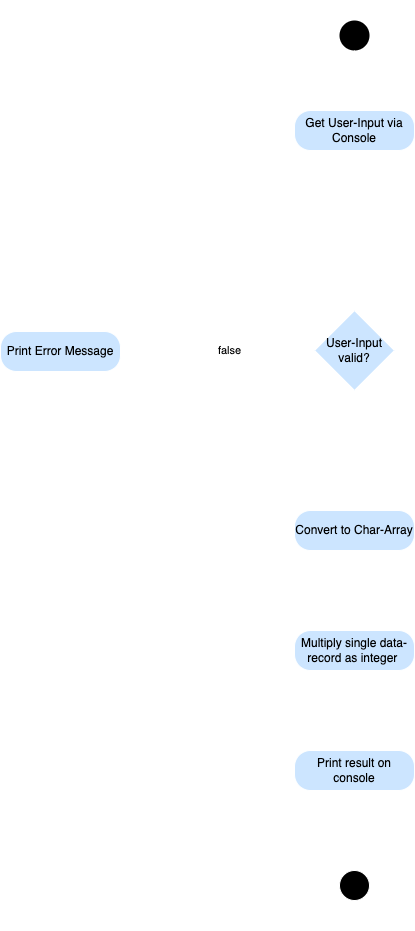

The diagram above was exported from draw.io. Its source (the exported page's mxGraphModel, read from the mxfile embedded in the PNG):
<mxGraphModel dx="1061" dy="811" grid="1" gridSize="10" guides="1" tooltips="1" connect="1" arrows="1" fold="1" page="1" pageScale="1" pageWidth="827" pageHeight="1169" math="0" shadow="0">
  <root>
    <mxCell id="0" />
    <mxCell id="1" parent="0" />
    <mxCell id="2" value="" style="ellipse;html=1;fillColor=#000000;strokeColor=none;" vertex="1" parent="1">
      <mxGeometry x="399" y="30" width="30" height="30" as="geometry" />
    </mxCell>
    <mxCell id="4" value="Get User-Input via Console" style="rounded=1;whiteSpace=wrap;html=1;arcSize=40;fontColor=#000000;fillColor=#CCE5FF;strokeColor=default;" vertex="1" parent="1">
      <mxGeometry x="354" y="120" width="120" height="40" as="geometry" />
    </mxCell>
    <mxCell id="5" value="" style="edgeStyle=orthogonalEdgeStyle;html=1;verticalAlign=bottom;endArrow=open;endSize=8;strokeColor=default;rounded=0;entryX=0.5;entryY=0;entryDx=0;entryDy=0;" edge="1" source="4" parent="1" target="8">
      <mxGeometry relative="1" as="geometry">
        <mxPoint x="414" y="220" as="targetPoint" />
      </mxGeometry>
    </mxCell>
    <mxCell id="10" style="edgeStyle=orthogonalEdgeStyle;rounded=0;orthogonalLoop=1;jettySize=auto;html=1;exitX=0;exitY=0.5;exitDx=0;exitDy=0;entryX=1;entryY=0.5;entryDx=0;entryDy=0;strokeColor=default;" edge="1" parent="1" source="8" target="9">
      <mxGeometry relative="1" as="geometry" />
    </mxCell>
    <mxCell id="11" value="false" style="edgeLabel;html=1;align=center;verticalAlign=middle;resizable=0;points=[];" vertex="1" connectable="0" parent="10">
      <mxGeometry x="-0.1181" y="-1" relative="1" as="geometry">
        <mxPoint as="offset" />
      </mxGeometry>
    </mxCell>
    <mxCell id="14" style="edgeStyle=orthogonalEdgeStyle;rounded=0;orthogonalLoop=1;jettySize=auto;html=1;exitX=0.5;exitY=1;exitDx=0;exitDy=0;fontColor=#000000;strokeColor=default;" edge="1" parent="1" source="8" target="13">
      <mxGeometry relative="1" as="geometry" />
    </mxCell>
    <mxCell id="8" value="&lt;font color=&quot;#000000&quot;&gt;User-Input valid?&lt;/font&gt;" style="rhombus;whiteSpace=wrap;html=1;fillColor=#CCE5FF;strokeColor=default;" vertex="1" parent="1">
      <mxGeometry x="374" y="320" width="80" height="80" as="geometry" />
    </mxCell>
    <mxCell id="12" style="edgeStyle=orthogonalEdgeStyle;rounded=0;orthogonalLoop=1;jettySize=auto;html=1;exitX=0.5;exitY=0;exitDx=0;exitDy=0;entryX=0;entryY=0.5;entryDx=0;entryDy=0;fontColor=#000000;strokeColor=default;" edge="1" parent="1" source="9" target="4">
      <mxGeometry relative="1" as="geometry" />
    </mxCell>
    <mxCell id="9" value="Print Error Message" style="rounded=1;whiteSpace=wrap;html=1;arcSize=40;fontColor=#000000;fillColor=#CCE5FF;strokeColor=default;" vertex="1" parent="1">
      <mxGeometry x="60" y="341" width="120" height="40" as="geometry" />
    </mxCell>
    <mxCell id="16" style="edgeStyle=orthogonalEdgeStyle;rounded=0;orthogonalLoop=1;jettySize=auto;html=1;exitX=0.5;exitY=1;exitDx=0;exitDy=0;entryX=0.5;entryY=0;entryDx=0;entryDy=0;fontColor=#000000;strokeColor=default;" edge="1" parent="1" source="13" target="15">
      <mxGeometry relative="1" as="geometry" />
    </mxCell>
    <mxCell id="13" value="Convert to Char-Array" style="rounded=1;whiteSpace=wrap;html=1;arcSize=40;fontColor=#000000;fillColor=#CCE5FF;strokeColor=default;" vertex="1" parent="1">
      <mxGeometry x="354" y="520" width="120" height="40" as="geometry" />
    </mxCell>
    <mxCell id="18" style="edgeStyle=orthogonalEdgeStyle;rounded=0;orthogonalLoop=1;jettySize=auto;html=1;exitX=0.5;exitY=1;exitDx=0;exitDy=0;entryX=0.5;entryY=0;entryDx=0;entryDy=0;fontColor=#000000;strokeColor=default;" edge="1" parent="1" source="15" target="17">
      <mxGeometry relative="1" as="geometry" />
    </mxCell>
    <mxCell id="15" value="Multiply single data-record as integer&amp;nbsp;" style="rounded=1;whiteSpace=wrap;html=1;arcSize=40;fontColor=#000000;fillColor=#CCE5FF;strokeColor=default;" vertex="1" parent="1">
      <mxGeometry x="354" y="640" width="120" height="40" as="geometry" />
    </mxCell>
    <mxCell id="17" value="Print result on console" style="rounded=1;whiteSpace=wrap;html=1;arcSize=40;fontColor=#000000;fillColor=#CCE5FF;strokeColor=default;" vertex="1" parent="1">
      <mxGeometry x="354" y="760" width="120" height="40" as="geometry" />
    </mxCell>
    <mxCell id="20" value="" style="ellipse;html=1;fontColor=#000000;strokeColor=default;fillColor=#000000;" vertex="1" parent="1">
      <mxGeometry x="399" y="880" width="30" height="30" as="geometry" />
    </mxCell>
    <mxCell id="21" value="" style="endArrow=open;html=1;rounded=0;align=center;verticalAlign=top;endFill=0;labelBackgroundColor=none;endSize=6;fontColor=#000000;strokeColor=default;exitX=0.5;exitY=1;exitDx=0;exitDy=0;" edge="1" target="20" parent="1" source="17">
      <mxGeometry relative="1" as="geometry">
        <mxPoint x="403" y="800" as="sourcePoint" />
      </mxGeometry>
    </mxCell>
    <mxCell id="22" value="&lt;font color=&quot;#ffffff&quot;&gt;Start&lt;/font&gt;" style="text;html=1;align=center;verticalAlign=middle;resizable=0;points=[];autosize=1;strokeColor=none;fillColor=none;fontColor=#000000;" vertex="1" parent="1">
      <mxGeometry x="394" y="10" width="40" height="20" as="geometry" />
    </mxCell>
    <mxCell id="23" value="&lt;font color=&quot;#ffffff&quot;&gt;End&lt;/font&gt;" style="text;html=1;align=center;verticalAlign=middle;resizable=0;points=[];autosize=1;strokeColor=none;fillColor=none;fontColor=#000000;" vertex="1" parent="1">
      <mxGeometry x="394" y="920" width="40" height="20" as="geometry" />
    </mxCell>
    <mxCell id="24" value="" style="edgeStyle=orthogonalEdgeStyle;html=1;verticalAlign=bottom;endArrow=open;endSize=8;strokeColor=default;rounded=0;entryX=0.5;entryY=0;entryDx=0;entryDy=0;exitX=0.5;exitY=1;exitDx=0;exitDy=0;" edge="1" parent="1" source="2" target="4">
      <mxGeometry relative="1" as="geometry">
        <mxPoint x="424" y="330" as="targetPoint" />
        <mxPoint x="424" y="170" as="sourcePoint" />
      </mxGeometry>
    </mxCell>
  </root>
</mxGraphModel>